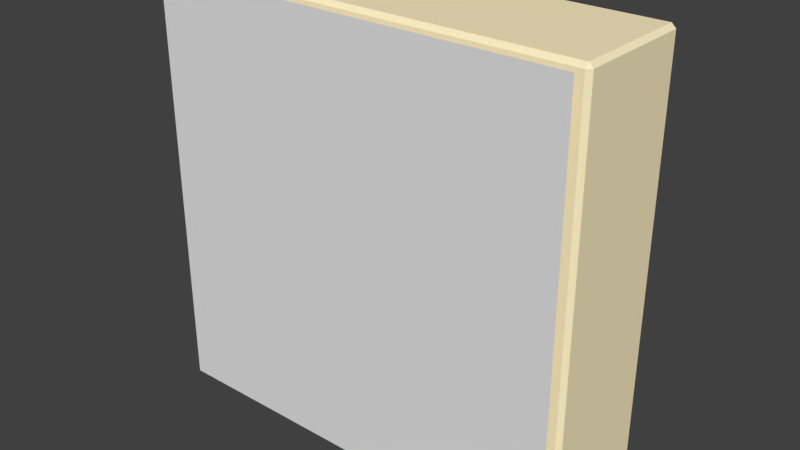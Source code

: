 # Source: letter_bonus.blend  (saved by Blender 2.78.0; exported with 4.5.12 LTS)
import bpy
from mathutils import Matrix  # noqa: F401  (used for matrix-valued properties, if any)

bpy.ops.wm.read_factory_settings(use_empty=True)
scene = bpy.context.scene
scene.name = 'Scene'

# ---- collections
col_collection_1 = bpy.data.collections.new('Collection 1'); scene.collection.children.link(col_collection_1)

# ---- materials (node trees are filled in below, after node groups)
mat_tile = bpy.data.materials.new('Tile')
mat_tile.alpha_threshold = 0.0
mat_tile.use_transparent_shadow = False
mat_tile.diffuse_color = (1.0, 0.8761, 0.5602, 1.0)
mat_tile.roughness = 0.5
mat_tile.specular_intensity = 0.25
mat_tile.line_color = (0.0, 0.0, 0.0, 1.0)
mat_letter = bpy.data.materials.new('Letter')
mat_letter.alpha_threshold = 0.0
mat_letter.use_transparent_shadow = False
mat_letter.roughness = 0.5

# ---- material node trees

# ---- world
world_world = bpy.data.worlds.new('World'); scene.world = world_world
world_world.color = (0.05088, 0.05088, 0.05088)
world_world.use_sun_shadow = False
world_world.sun_shadow_jitter_overblur = 0.0
world_world.cycles.sampling_method = 'MANUAL'

# ---- meshes
me_cube = bpy.data.meshes.new('Cube')
me_cube.from_pydata([(1.0, -0.4267, -1.0), (-1.0, -0.4267, -1.0), (1.0, -0.4267, 1.0), (-1.0, -0.4267, 1.0), (0.88, -0.1067, -0.9), (0.88, -0.1267, -0.88), (0.9, -0.1067, -0.88), (-0.88, -0.1067, -0.9), (-0.9, -0.1067, -0.88), (-0.88, -0.1267, -0.88), (0.9, -0.1067, 0.88), (0.88, -0.1267, 0.88), (0.88, -0.1067, 0.9), (-0.9, -0.1067, 0.88), (-0.88, -0.1067, 0.9), (-0.88, -0.1267, 0.88), (0.98, -0.3067, -1.0), (1.0, -0.3067, -0.98), (0.98, -0.3267, -0.98), (-0.98, -0.3067, -1.0), (-0.98, -0.3267, -0.98), (-1.0, -0.3067, -0.98), (1.0, -0.3067, 0.98), (0.98, -0.3067, 1.0), (0.98, -0.3267, 0.98), (-1.0, -0.3067, 0.98), (-0.98, -0.3267, 0.98), (-0.98, -0.3067, 1.0), (0.88, 0.2533, -0.9), (0.9, 0.2533, -0.88), (0.92, 0.2733, -0.8917), (0.8917, 0.2733, -0.92), (-0.9, 0.2533, -0.88), (-0.88, 0.2533, -0.9), (-0.8917, 0.2733, -0.92), (-0.92, 0.2733, -0.8917), (0.88, 0.2533, 0.9), (0.8917, 0.2733, 0.92), (0.92, 0.2733, 0.8917), (0.9, 0.2533, 0.88), (-0.98, 0.2733, -0.9517), (-0.9517, 0.2733, -0.98), (-0.98, 0.2533, -1.0), (-1.0, 0.2533, -0.98), (-0.88, 0.2533, 0.9), (-0.9, 0.2533, 0.88), (-0.92, 0.2733, 0.8917), (-0.8917, 0.2733, 0.92), (0.9517, 0.2733, 0.98), (0.98, 0.2533, 1.0), (1.0, 0.2533, 0.98), (0.98, 0.2733, 0.9517), (-0.98, 0.2533, 1.0), (-0.9517, 0.2733, 0.98), (-0.98, 0.2733, 0.9517), (-1.0, 0.2533, 0.98), (1.0, 0.2533, -0.98), (0.98, 0.2533, -1.0), (0.9517, 0.2733, -0.98), (0.98, 0.2733, -0.9517)], [], [(1, 0, 2, 3), (13, 8, 32, 45), (22, 17, 56, 50), (12, 14, 44, 36), (6, 10, 39, 29), (30, 38, 51, 59), (20, 18, 24, 26), (19, 42, 57, 16), (46, 35, 40, 54), (37, 47, 53, 48), (34, 31, 58, 41), (27, 23, 49, 52), (25, 55, 43, 21), (7, 4, 28, 33), (4, 5, 6), (7, 8, 9), (10, 11, 12), (13, 14, 15), (16, 17, 18), (19, 20, 21), (22, 23, 24), (25, 26, 27), (28, 29, 30, 31), (32, 33, 34, 35), (36, 37, 38, 39), (40, 41, 42, 43), (44, 45, 46, 47), (48, 49, 50, 51), (52, 53, 54, 55), (56, 57, 58, 59), (4, 7, 9, 5), (5, 11, 10, 6), (8, 13, 15, 9), (7, 33, 32, 8), (11, 15, 14, 12), (39, 10, 12, 36), (18, 20, 19, 16), (17, 22, 24, 18), (20, 26, 25, 21), (16, 57, 56, 17), (23, 27, 26, 24), (27, 52, 55, 25), (13, 45, 44, 14), (31, 34, 33, 28), (29, 39, 38, 30), (34, 41, 40, 35), (35, 46, 45, 32), (51, 38, 37, 48), (36, 44, 47, 37), (46, 54, 53, 47), (57, 42, 41, 58), (59, 51, 50, 56), (43, 55, 54, 40), (48, 53, 52, 49), (30, 59, 58, 31), (22, 50, 49, 23), (6, 29, 28, 4), (21, 43, 42, 19), (11, 5, 9, 15)])
me_cube.polygons.foreach_set('material_index', [1, 0, 0, 0, 0, 0, 0, 0, 0, 0, 0, 0, 0, 0, 0, 0, 0, 0, 0, 0, 0, 0, 0, 0, 0, 0, 0, 0, 0, 0, 0, 0, 0, 0, 0, 0, 0, 0, 0, 0, 0, 0, 0, 0, 0, 0, 0, 0, 0, 0, 0, 0, 0, 0, 0, 0, 0, 0, 0])
_uv = me_cube.uv_layers.new(name='UVMap')
_uv.uv.foreach_set('vector', [7.634e-08, 0.0, 1.0, 0.0, 1.0, 1.0, 0.0, 1.0, 0.0, 0.0, 0.0, 0.0, 0.0, 0.0, 0.0, 0.0, 0.0, 0.0, 0.0, 0.0, 0.0, 0.0, 0.0, 0.0, 0.0, 0.0, 0.0, 0.0, 0.0, 0.0, 0.0, 0.0, 0.0, 0.0, 0.0, 0.0, 0.0, 0.0, 0.0, 0.0, 0.0, 0.0, 0.0, 0.0, 0.0, 0.0, 0.0, 0.0, 0.0, 0.0, 0.0, 0.0, 0.0, 0.0, 0.0, 0.0, 0.0, 0.0, 0.0, 0.0, 0.0, 0.0, 0.0, 0.0, 0.0, 0.0, 0.0, 0.0, 0.0, 0.0, 0.0, 0.0, 0.0, 0.0, 0.0, 0.0, 0.0, 0.0, 0.0, 0.0, 0.0, 0.0, 0.0, 0.0, 0.0, 0.0, 0.0, 0.0, 0.0, 0.0, 0.0, 0.0, 0.0, 0.0, 0.0, 0.0, 0.0, 0.0, 0.0, 0.0, 0.0, 0.0, 0.0, 0.0, 0.0, 0.0, 0.0, 0.0, 0.0, 0.0, 0.0, 0.0, 0.0, 0.0, 0.0, 0.0, 0.0, 0.0, 0.0, 0.0, 0.0, 0.0, 0.0, 0.0, 0.0, 0.0, 0.0, 0.0, 0.0, 0.0, 0.0, 0.0, 0.0, 0.0, 0.0, 0.0, 0.0, 0.0, 0.0, 0.0, 0.0, 0.0, 0.0, 0.0, 0.0, 0.0, 0.0, 0.0, 0.0, 0.0, 0.0, 0.0, 0.0, 0.0, 0.0, 0.0, 0.0, 0.0, 0.0, 0.0, 0.0, 0.0, 0.0, 0.0, 0.0, 0.0, 0.0, 0.0, 0.0, 0.0, 0.0, 0.0, 0.0, 0.0, 0.0, 0.0, 0.0, 0.0, 0.0, 0.0, 0.0, 0.0, 0.0, 0.0, 0.0, 0.0, 0.0, 0.0, 0.0, 0.0, 0.0, 0.0, 0.0, 0.0, 0.0, 0.0, 0.0, 0.0, 0.0, 0.0, 0.0, 0.0, 0.0, 0.0, 0.0, 0.0, 0.0, 0.0, 0.0, 0.0, 0.0, 0.0, 0.0, 0.0, 0.0, 0.0, 0.0, 0.0, 0.0, 0.0, 0.0, 0.0, 0.0, 0.0, 0.0, 0.0, 0.0, 0.0, 0.0, 0.0, 0.0, 0.0, 0.0, 0.0, 0.0, 0.0, 0.0, 0.0, 0.0, 0.0, 0.0, 0.0, 0.0, 0.0, 0.0, 0.0, 0.0, 0.0, 0.0, 0.0, 0.0, 0.0, 0.0, 0.0, 0.0, 0.0, 0.0, 0.0, 0.0, 0.0, 0.0, 0.0, 0.0, 0.0, 0.0, 0.0, 0.0, 0.0, 0.0, 0.0, 0.0, 0.0, 0.0, 0.0, 0.0, 0.0, 0.0, 0.0, 0.0, 0.0, 0.0, 0.0, 0.0, 0.0, 0.0, 0.0, 0.0, 0.0, 0.0, 0.0, 0.0, 0.0, 0.0, 0.0, 0.0, 0.0, 0.0, 0.0, 0.0, 0.0, 0.0, 0.0, 0.0, 0.0, 0.0, 0.0, 0.0, 0.0, 0.0, 0.0, 0.0, 0.0, 0.0, 0.0, 0.0, 0.0, 0.0, 0.0, 0.0, 0.0, 0.0, 0.0, 0.0, 0.0, 0.0, 0.0, 0.0, 0.0, 0.0, 0.0, 0.0, 0.0, 0.0, 0.0, 0.0, 0.0, 0.0, 0.0, 0.0, 0.0, 0.0, 0.0, 0.0, 0.0, 0.0, 0.0, 0.0, 0.0, 0.0, 0.0, 0.0, 0.0, 0.0, 0.0, 0.0, 0.0, 0.0, 0.0, 0.0, 0.0, 0.0, 0.0, 0.0, 0.0, 0.0, 0.0, 0.0, 0.0, 0.0, 0.0, 0.0, 0.0, 0.0, 0.0, 0.0, 0.0, 0.0, 0.0, 0.0, 0.0, 0.0, 0.0, 0.0, 0.0, 0.0, 0.0, 0.0, 0.0, 0.0, 0.0, 0.0, 0.0, 0.0, 0.0, 0.0, 0.0, 0.0, 0.0, 0.0, 0.0, 0.0, 0.0, 0.0, 0.0, 0.0, 0.0, 0.0, 0.0, 0.0, 0.0, 0.0, 0.0, 0.0, 0.0, 0.0, 0.0, 0.0, 0.0, 0.0, 0.0, 0.0, 0.0, 0.0, 0.0, 0.0, 0.0, 0.0, 0.0, 0.0, 0.0, 0.0, 0.0, 0.0, 0.0, 0.0, 0.0, 0.0, 0.0, 0.0, 0.0, 0.0, 0.0, 0.0, 0.0, 0.0, 0.0, 0.0, 0.0, 0.0, 0.0, 0.0, 0.0, 0.0, 0.0, 0.0, 0.0])
me_cube.materials.append(mat_tile)
me_cube.materials.append(mat_letter)
me_cube.use_remesh_preserve_volume = False
me_cube.use_remesh_preserve_attributes = False
me_cube.use_mirror_vertex_groups = False
me_cube.update()

# ---- objects
ob_letter = bpy.data.objects.new('Letter', me_cube)

# ---- transforms, parenting, visibility, modifiers, constraints
ob_letter.location = (0.0, 0.0, 0.0)
ob_letter.lock_rotations_4d = False
ob_letter.empty_display_type = 'ARROWS'
ob_letter.lineart.crease_threshold = 0.0

# ---- collection membership
col_collection_1.objects.link(ob_letter)

# ---- scene / render settings (as saved in the file)
scene.frame_start = 1; scene.frame_end = 250; scene.frame_set(1)
scene.render.engine = 'BLENDER_EEVEE_NEXT'
scene.render.resolution_percentage = 50
scene.render.dither_intensity = 0.0
scene.cycles.use_denoising = False
scene.cycles.samples = 128
scene.cycles.sampling_pattern = 'TABULATED_SOBOL'
scene.cycles.light_sampling_threshold = 0.0
scene.cycles.use_adaptive_sampling = False
scene.cycles.use_light_tree = False
scene.cycles.blur_glossy = 0.0
scene.cycles.sample_clamp_indirect = 0.0
scene.view_settings.view_transform = 'Standard'
bpy.context.view_layer.update()

# ---- added for rendering (the .blend has no active camera and no usable light): camera, sun
cam_auto = bpy.data.cameras.new('AutoCamera')
cam_auto.lens = 50.0
cam_auto.sensor_width = 36.0
cam_auto.clip_end = 1000.0
ob_auto_camera = bpy.data.objects.new('AutoCamera', cam_auto)
scene.collection.objects.link(ob_auto_camera)
ob_auto_camera.location = (2.69588, -3.31173, 2.15671)
ob_auto_camera.rotation_euler = (1.09748, -7.21219e-08, 0.694738)
scene.camera = ob_auto_camera
light_auto_sun = bpy.data.lights.new('AutoSun', 'SUN')
light_auto_sun.energy = 3.0
light_auto_sun.angle = 0.0523599
ob_auto_sun = bpy.data.objects.new('AutoSun', light_auto_sun)
scene.collection.objects.link(ob_auto_sun)
ob_auto_sun.rotation_euler = (0.872665, 0.174533, 0.523599)
bpy.context.view_layer.update()
